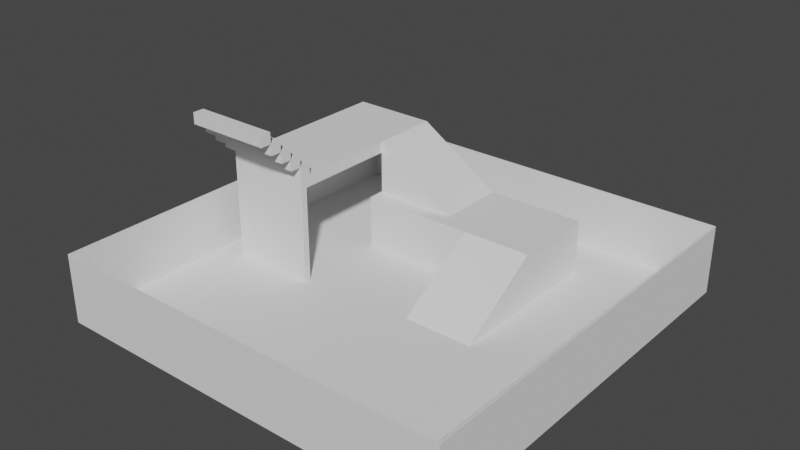 # Source: DefaultLevel.blend  (saved by Blender 2.91.10; exported with 4.5.12 LTS)
import bpy
from mathutils import Matrix  # noqa: F401  (used for matrix-valued properties, if any)

bpy.ops.wm.read_factory_settings(use_empty=True)
scene = bpy.context.scene
scene.name = 'Scene'

# ---- collections
col_walls = bpy.data.collections.new('Walls'); scene.collection.children.link(col_walls)
col_obsticles = bpy.data.collections.new('Obsticles'); scene.collection.children.link(col_obsticles)

# ---- world
world_world = bpy.data.worlds.new('World'); scene.world = world_world
world_world.use_nodes = True; world_world.node_tree.nodes.clear()
_N = world_world.node_tree.nodes; _L = world_world.node_tree.links
n0 = _N.new('ShaderNodeOutputWorld'); n0.name = 'World Output'; n0.location = (300, 300)
n1 = _N.new('ShaderNodeBackground'); n1.name = 'Background'; n1.location = (10, 300)
n1.inputs[0].default_value = (0.05088, 0.05088, 0.05088, 1.0)
_L.new(n1.outputs[0], n0.inputs[0])
n0.is_active_output = True
world_world.color = (0.05088, 0.05088, 0.05088)
world_world.use_sun_shadow = False
world_world.sun_shadow_jitter_overblur = 0.0

# ---- meshes
me_cube_002 = bpy.data.meshes.new('Cube.002')
me_cube_002.from_pydata([(-1.0, -1.0, -1.0), (-1.0, -1.0, 1.0), (-1.0, 1.0, -1.0), (-1.0, 1.0, 1.0), (1.0, -1.0, -1.0), (1.0, -1.0, 1.0), (1.0, 1.0, -1.0), (1.0, 1.0, 1.0)], [], [(0, 1, 3, 2), (2, 3, 7, 6), (6, 7, 5, 4), (4, 5, 1, 0), (2, 6, 4, 0), (7, 3, 1, 5)])
_uv = me_cube_002.uv_layers.new(name='UVMap')
_uv.uv.foreach_set('vector', [0.375, 0.0, 0.625, 0.0, 0.625, 0.25, 0.375, 0.25, 0.375, 0.25, 0.625, 0.25, 0.625, 0.5, 0.375, 0.5, 0.375, 0.5, 0.625, 0.5, 0.625, 0.75, 0.375, 0.75, 0.375, 0.75, 0.625, 0.75, 0.625, 1.0, 0.375, 1.0, 0.125, 0.5, 0.375, 0.5, 0.375, 0.75, 0.125, 0.75, 0.625, 0.5, 0.875, 0.5, 0.875, 0.75, 0.625, 0.75])
me_cube_002.use_remesh_fix_poles = True
me_cube_002.use_remesh_preserve_attributes = False
me_cube_002.use_mirror_vertex_groups = False
me_cube_002.update()
me_cube_004 = bpy.data.meshes.new('Cube.004')
me_cube_004.from_pydata([(-1.0, -1.0, -1.0), (-1.0, -1.0, 1.0), (-1.0, 1.0, -1.0), (-1.0, 1.0, 1.0), (1.0, -1.0, -1.0), (1.0, -1.0, 1.0), (1.0, 1.0, -1.0), (1.0, 1.0, 1.0)], [], [(0, 1, 3, 2), (2, 3, 7, 6), (6, 7, 5, 4), (4, 5, 1, 0), (2, 6, 4, 0), (7, 3, 1, 5)])
_uv = me_cube_004.uv_layers.new(name='UVMap')
_uv.uv.foreach_set('vector', [0.375, 0.0, 0.625, 0.0, 0.625, 0.25, 0.375, 0.25, 0.375, 0.25, 0.625, 0.25, 0.625, 0.5, 0.375, 0.5, 0.375, 0.5, 0.625, 0.5, 0.625, 0.75, 0.375, 0.75, 0.375, 0.75, 0.625, 0.75, 0.625, 1.0, 0.375, 1.0, 0.125, 0.5, 0.375, 0.5, 0.375, 0.75, 0.125, 0.75, 0.625, 0.5, 0.875, 0.5, 0.875, 0.75, 0.625, 0.75])
me_cube_004.use_remesh_fix_poles = True
me_cube_004.use_remesh_preserve_attributes = False
me_cube_004.use_mirror_vertex_groups = False
me_cube_004.update()
me_cube_005 = bpy.data.meshes.new('Cube.005')
me_cube_005.from_pydata([(-1.0, -1.0, -1.0), (-1.0, -1.0, 1.0), (-1.0, 1.0, -1.0), (-1.0, 1.0, 1.0), (1.0, -1.0, -1.0), (1.0, -1.0, 1.0), (1.0, 1.0, -1.0), (1.0, 1.0, 1.0)], [], [(0, 1, 3, 2), (2, 3, 7, 6), (6, 7, 5, 4), (4, 5, 1, 0), (2, 6, 4, 0), (7, 3, 1, 5)])
_uv = me_cube_005.uv_layers.new(name='UVMap')
_uv.uv.foreach_set('vector', [0.375, 0.0, 0.625, 0.0, 0.625, 0.25, 0.375, 0.25, 0.375, 0.25, 0.625, 0.25, 0.625, 0.5, 0.375, 0.5, 0.375, 0.5, 0.625, 0.5, 0.625, 0.75, 0.375, 0.75, 0.375, 0.75, 0.625, 0.75, 0.625, 1.0, 0.375, 1.0, 0.125, 0.5, 0.375, 0.5, 0.375, 0.75, 0.125, 0.75, 0.625, 0.5, 0.875, 0.5, 0.875, 0.75, 0.625, 0.75])
me_cube_005.use_remesh_fix_poles = True
me_cube_005.use_remesh_preserve_attributes = False
me_cube_005.use_mirror_vertex_groups = False
me_cube_005.update()
me_cube_006 = bpy.data.meshes.new('Cube.006')
me_cube_006.from_pydata([(-1.0, -1.0, -1.0), (-1.0, -1.0, 1.0), (-1.0, 1.0, -1.0), (-1.0, 1.0, 1.0), (1.0, -1.0, -1.0), (1.0, -1.0, 1.0), (1.0, 1.0, -1.0), (1.0, 1.0, 1.0)], [], [(0, 1, 3, 2), (2, 3, 7, 6), (6, 7, 5, 4), (4, 5, 1, 0), (2, 6, 4, 0), (7, 3, 1, 5)])
_uv = me_cube_006.uv_layers.new(name='UVMap')
_uv.uv.foreach_set('vector', [0.375, 0.0, 0.625, 0.0, 0.625, 0.25, 0.375, 0.25, 0.375, 0.25, 0.625, 0.25, 0.625, 0.5, 0.375, 0.5, 0.375, 0.5, 0.625, 0.5, 0.625, 0.75, 0.375, 0.75, 0.375, 0.75, 0.625, 0.75, 0.625, 1.0, 0.375, 1.0, 0.125, 0.5, 0.375, 0.5, 0.375, 0.75, 0.125, 0.75, 0.625, 0.5, 0.875, 0.5, 0.875, 0.75, 0.625, 0.75])
me_cube_006.use_remesh_fix_poles = True
me_cube_006.use_remesh_preserve_attributes = False
me_cube_006.use_mirror_vertex_groups = False
me_cube_006.update()
me_cube_003 = bpy.data.meshes.new('Cube.003')
me_cube_003.from_pydata([(-1.0, -1.0, -1.0), (-1.0, -1.0, 1.0), (-1.0, 1.0, -1.0), (-1.0, 1.0, 1.0), (1.0, -1.0, -1.0), (1.0, -1.0, 1.0), (1.0, 1.0, -1.0), (1.0, 1.0, 1.0)], [], [(0, 1, 3, 2), (2, 3, 7, 6), (6, 7, 5, 4), (4, 5, 1, 0), (2, 6, 4, 0), (7, 3, 1, 5)])
_uv = me_cube_003.uv_layers.new(name='UVMap')
_uv.uv.foreach_set('vector', [0.375, 0.0, 0.625, 0.0, 0.625, 0.25, 0.375, 0.25, 0.375, 0.25, 0.625, 0.25, 0.625, 0.5, 0.375, 0.5, 0.375, 0.5, 0.625, 0.5, 0.625, 0.75, 0.375, 0.75, 0.375, 0.75, 0.625, 0.75, 0.625, 1.0, 0.375, 1.0, 0.125, 0.5, 0.375, 0.5, 0.375, 0.75, 0.125, 0.75, 0.625, 0.5, 0.875, 0.5, 0.875, 0.75, 0.625, 0.75])
me_cube_003.use_remesh_fix_poles = True
me_cube_003.use_remesh_preserve_attributes = False
me_cube_003.use_mirror_vertex_groups = False
me_cube_003.update()
me_cube_007 = bpy.data.meshes.new('Cube.007')
me_cube_007.from_pydata([(-1.0, -1.0, -1.0), (-1.0, -1.0, 1.0), (-1.0, 1.0, -1.0), (-1.0, 1.0, 1.0), (1.0, -1.0, -1.0), (1.0, -1.0, 1.0), (1.0, 1.0, -1.0), (1.0, 1.0, 1.0)], [], [(0, 1, 3, 2), (2, 3, 7, 6), (6, 7, 5, 4), (4, 5, 1, 0), (2, 6, 4, 0), (7, 3, 1, 5)])
_uv = me_cube_007.uv_layers.new(name='UVMap')
_uv.uv.foreach_set('vector', [0.375, 0.0, 0.625, 0.0, 0.625, 0.25, 0.375, 0.25, 0.375, 0.25, 0.625, 0.25, 0.625, 0.5, 0.375, 0.5, 0.375, 0.5, 0.625, 0.5, 0.625, 0.75, 0.375, 0.75, 0.375, 0.75, 0.625, 0.75, 0.625, 1.0, 0.375, 1.0, 0.125, 0.5, 0.375, 0.5, 0.375, 0.75, 0.125, 0.75, 0.625, 0.5, 0.875, 0.5, 0.875, 0.75, 0.625, 0.75])
me_cube_007.use_remesh_fix_poles = True
me_cube_007.use_remesh_preserve_attributes = False
me_cube_007.use_mirror_vertex_groups = False
me_cube_007.update()
me_cube_001 = bpy.data.meshes.new('Cube.001')
me_cube_001.from_pydata([(-1.0, -1.0, -1.0), (-1.0, -1.0, -0.989), (-1.0, 1.0, -1.0), (-1.0, 1.0, 1.0), (1.0, -1.0, -1.0), (1.0, -1.0, -0.989), (1.0, 1.0, -1.0), (1.0, 1.0, 1.0)], [], [(0, 1, 3, 2), (2, 3, 7, 6), (6, 7, 5, 4), (4, 5, 1, 0), (2, 6, 4, 0), (7, 3, 1, 5)])
_uv = me_cube_001.uv_layers.new(name='UVMap')
_uv.uv.foreach_set('vector', [0.375, 0.0, 0.625, 0.0, 0.625, 0.25, 0.375, 0.25, 0.375, 0.25, 0.625, 0.25, 0.625, 0.5, 0.375, 0.5, 0.375, 0.5, 0.625, 0.5, 0.625, 0.75, 0.375, 0.75, 0.375, 0.75, 0.625, 0.75, 0.625, 1.0, 0.375, 1.0, 0.125, 0.5, 0.375, 0.5, 0.375, 0.75, 0.125, 0.75, 0.625, 0.5, 0.875, 0.5, 0.875, 0.75, 0.625, 0.75])
me_cube_001.use_remesh_fix_poles = True
me_cube_001.use_remesh_preserve_attributes = False
me_cube_001.use_mirror_vertex_groups = False
me_cube_001.update()
me_cube_010 = bpy.data.meshes.new('Cube.010')
me_cube_010.from_pydata([(-1.0, -1.0, -1.0), (-1.0, -1.0, 1.0), (-1.0, 1.0, -1.0), (-1.0, 1.0, 1.0), (1.0, -1.0, -1.0), (1.0, -1.0, 1.0), (1.0, 1.0, -1.0), (1.0, 1.0, 1.0)], [], [(0, 1, 3, 2), (2, 3, 7, 6), (6, 7, 5, 4), (4, 5, 1, 0), (2, 6, 4, 0), (7, 3, 1, 5)])
_uv = me_cube_010.uv_layers.new(name='UVMap')
_uv.uv.foreach_set('vector', [0.375, 0.0, 0.625, 0.0, 0.625, 0.25, 0.375, 0.25, 0.375, 0.25, 0.625, 0.25, 0.625, 0.5, 0.375, 0.5, 0.375, 0.5, 0.625, 0.5, 0.625, 0.75, 0.375, 0.75, 0.375, 0.75, 0.625, 0.75, 0.625, 1.0, 0.375, 1.0, 0.125, 0.5, 0.375, 0.5, 0.375, 0.75, 0.125, 0.75, 0.625, 0.5, 0.875, 0.5, 0.875, 0.75, 0.625, 0.75])
me_cube_010.use_remesh_fix_poles = True
me_cube_010.use_remesh_preserve_attributes = False
me_cube_010.use_mirror_vertex_groups = False
me_cube_010.update()
me_cube_011 = bpy.data.meshes.new('Cube.011')
me_cube_011.from_pydata([(-1.0, -1.0, -1.0), (-1.0, -1.0, 1.0), (-1.0, 1.0, -1.0), (-1.0, 1.0, 1.0), (1.0, -1.0, -1.0), (1.0, -1.0, 1.0), (1.0, 1.0, -1.0), (1.0, 1.0, 1.0)], [], [(0, 1, 3, 2), (2, 3, 7, 6), (6, 7, 5, 4), (4, 5, 1, 0), (2, 6, 4, 0), (7, 3, 1, 5)])
_uv = me_cube_011.uv_layers.new(name='UVMap')
_uv.uv.foreach_set('vector', [0.375, 0.0, 0.625, 0.0, 0.625, 0.25, 0.375, 0.25, 0.375, 0.25, 0.625, 0.25, 0.625, 0.5, 0.375, 0.5, 0.375, 0.5, 0.625, 0.5, 0.625, 0.75, 0.375, 0.75, 0.375, 0.75, 0.625, 0.75, 0.625, 1.0, 0.375, 1.0, 0.125, 0.5, 0.375, 0.5, 0.375, 0.75, 0.125, 0.75, 0.625, 0.5, 0.875, 0.5, 0.875, 0.75, 0.625, 0.75])
me_cube_011.use_remesh_fix_poles = True
me_cube_011.use_remesh_preserve_attributes = False
me_cube_011.use_mirror_vertex_groups = False
me_cube_011.update()
me_cube_012 = bpy.data.meshes.new('Cube.012')
me_cube_012.from_pydata([(-1.0, -1.0, -1.0), (-1.0, -1.0, 1.0), (-1.0, 1.0, -1.0), (-1.0, 1.0, 1.0), (1.0, -1.0, -1.0), (1.0, -1.0, 1.0), (1.0, 1.0, -1.0), (1.0, 1.0, 1.0)], [], [(0, 1, 3, 2), (2, 3, 7, 6), (6, 7, 5, 4), (4, 5, 1, 0), (2, 6, 4, 0), (7, 3, 1, 5)])
_uv = me_cube_012.uv_layers.new(name='UVMap')
_uv.uv.foreach_set('vector', [0.375, 0.0, 0.625, 0.0, 0.625, 0.25, 0.375, 0.25, 0.375, 0.25, 0.625, 0.25, 0.625, 0.5, 0.375, 0.5, 0.375, 0.5, 0.625, 0.5, 0.625, 0.75, 0.375, 0.75, 0.375, 0.75, 0.625, 0.75, 0.625, 1.0, 0.375, 1.0, 0.125, 0.5, 0.375, 0.5, 0.375, 0.75, 0.125, 0.75, 0.625, 0.5, 0.875, 0.5, 0.875, 0.75, 0.625, 0.75])
me_cube_012.use_remesh_fix_poles = True
me_cube_012.use_remesh_preserve_attributes = False
me_cube_012.use_mirror_vertex_groups = False
me_cube_012.update()
me_cube_014 = bpy.data.meshes.new('Cube.014')
me_cube_014.from_pydata([(-1.0, -1.0, -1.0), (-1.0, -1.0, 1.0), (-1.0, 1.0, -1.0), (-1.0, 1.0, 1.0), (1.0, -1.0, -1.0), (1.0, -1.0, 1.0), (1.0, 1.0, -1.0), (1.0, 1.0, 1.0)], [], [(0, 1, 3, 2), (2, 3, 7, 6), (6, 7, 5, 4), (4, 5, 1, 0), (2, 6, 4, 0), (7, 3, 1, 5)])
_uv = me_cube_014.uv_layers.new(name='UVMap')
_uv.uv.foreach_set('vector', [0.375, 0.0, 0.625, 0.0, 0.625, 0.25, 0.375, 0.25, 0.375, 0.25, 0.625, 0.25, 0.625, 0.5, 0.375, 0.5, 0.375, 0.5, 0.625, 0.5, 0.625, 0.75, 0.375, 0.75, 0.375, 0.75, 0.625, 0.75, 0.625, 1.0, 0.375, 1.0, 0.125, 0.5, 0.375, 0.5, 0.375, 0.75, 0.125, 0.75, 0.625, 0.5, 0.875, 0.5, 0.875, 0.75, 0.625, 0.75])
me_cube_014.use_remesh_fix_poles = True
me_cube_014.use_remesh_preserve_attributes = False
me_cube_014.use_mirror_vertex_groups = False
me_cube_014.update()
me_cube_013 = bpy.data.meshes.new('Cube.013')
me_cube_013.from_pydata([(-1.0, -1.0, -1.0), (-1.0, -1.0, 1.0), (-1.0, 1.0, -1.0), (-1.0, 1.0, 1.0), (1.0, -1.0, -1.0), (1.0, -1.0, 1.0), (1.0, 1.0, -1.0), (1.0, 1.0, 1.0)], [], [(0, 1, 3, 2), (2, 3, 7, 6), (6, 7, 5, 4), (4, 5, 1, 0), (2, 6, 4, 0), (7, 3, 1, 5)])
_uv = me_cube_013.uv_layers.new(name='UVMap')
_uv.uv.foreach_set('vector', [0.375, 0.0, 0.625, 0.0, 0.625, 0.25, 0.375, 0.25, 0.375, 0.25, 0.625, 0.25, 0.625, 0.5, 0.375, 0.5, 0.375, 0.5, 0.625, 0.5, 0.625, 0.75, 0.375, 0.75, 0.375, 0.75, 0.625, 0.75, 0.625, 1.0, 0.375, 1.0, 0.125, 0.5, 0.375, 0.5, 0.375, 0.75, 0.125, 0.75, 0.625, 0.5, 0.875, 0.5, 0.875, 0.75, 0.625, 0.75])
me_cube_013.use_remesh_fix_poles = True
me_cube_013.use_remesh_preserve_attributes = False
me_cube_013.use_mirror_vertex_groups = False
me_cube_013.update()
me_cube_015 = bpy.data.meshes.new('Cube.015')
me_cube_015.from_pydata([(-1.0, -1.0, -1.0), (-1.0, -1.0, 1.0), (-1.0, 1.0, -1.0), (-1.0, 1.0, 1.0), (1.0, -1.0, -1.0), (1.0, -1.0, 1.0), (1.0, 1.0, -1.0), (1.0, 1.0, 1.0)], [], [(0, 1, 3, 2), (2, 3, 7, 6), (6, 7, 5, 4), (4, 5, 1, 0), (2, 6, 4, 0), (7, 3, 1, 5)])
_uv = me_cube_015.uv_layers.new(name='UVMap')
_uv.uv.foreach_set('vector', [0.375, 0.0, 0.625, 0.0, 0.625, 0.25, 0.375, 0.25, 0.375, 0.25, 0.625, 0.25, 0.625, 0.5, 0.375, 0.5, 0.375, 0.5, 0.625, 0.5, 0.625, 0.75, 0.375, 0.75, 0.375, 0.75, 0.625, 0.75, 0.625, 1.0, 0.375, 1.0, 0.125, 0.5, 0.375, 0.5, 0.375, 0.75, 0.125, 0.75, 0.625, 0.5, 0.875, 0.5, 0.875, 0.75, 0.625, 0.75])
me_cube_015.use_remesh_fix_poles = True
me_cube_015.use_remesh_preserve_attributes = False
me_cube_015.use_mirror_vertex_groups = False
me_cube_015.update()
me_cube_016 = bpy.data.meshes.new('Cube.016')
me_cube_016.from_pydata([(-1.0, -1.0, -1.0), (-1.0, -1.0, 1.0), (-1.0, 1.0, -1.0), (-1.0, 1.0, 1.0), (1.0, -1.0, -1.0), (1.0, -1.0, 1.0), (1.0, 1.0, -1.0), (1.0, 1.0, 1.0)], [], [(0, 1, 3, 2), (2, 3, 7, 6), (6, 7, 5, 4), (4, 5, 1, 0), (2, 6, 4, 0), (7, 3, 1, 5)])
_uv = me_cube_016.uv_layers.new(name='UVMap')
_uv.uv.foreach_set('vector', [0.375, 0.0, 0.625, 0.0, 0.625, 0.25, 0.375, 0.25, 0.375, 0.25, 0.625, 0.25, 0.625, 0.5, 0.375, 0.5, 0.375, 0.5, 0.625, 0.5, 0.625, 0.75, 0.375, 0.75, 0.375, 0.75, 0.625, 0.75, 0.625, 1.0, 0.375, 1.0, 0.125, 0.5, 0.375, 0.5, 0.375, 0.75, 0.125, 0.75, 0.625, 0.5, 0.875, 0.5, 0.875, 0.75, 0.625, 0.75])
me_cube_016.use_remesh_fix_poles = True
me_cube_016.use_remesh_preserve_attributes = False
me_cube_016.use_mirror_vertex_groups = False
me_cube_016.update()
me_cube_009 = bpy.data.meshes.new('Cube.009')
me_cube_009.from_pydata([(-1.0, -1.0, -1.0), (-1.0, -1.0, -0.989), (-1.0, 1.0, -1.0), (-1.0, 1.0, 1.0), (1.0, -1.0, -1.0), (1.0, -1.0, -0.989), (1.0, 1.0, -1.0), (1.0, 1.0, 1.0)], [], [(0, 1, 3, 2), (2, 3, 7, 6), (6, 7, 5, 4), (4, 5, 1, 0), (2, 6, 4, 0), (7, 3, 1, 5)])
_uv = me_cube_009.uv_layers.new(name='UVMap')
_uv.uv.foreach_set('vector', [0.375, 0.0, 0.625, 0.0, 0.625, 0.25, 0.375, 0.25, 0.375, 0.25, 0.625, 0.25, 0.625, 0.5, 0.375, 0.5, 0.375, 0.5, 0.625, 0.5, 0.625, 0.75, 0.375, 0.75, 0.375, 0.75, 0.625, 0.75, 0.625, 1.0, 0.375, 1.0, 0.125, 0.5, 0.375, 0.5, 0.375, 0.75, 0.125, 0.75, 0.625, 0.5, 0.875, 0.5, 0.875, 0.75, 0.625, 0.75])
me_cube_009.use_remesh_fix_poles = True
me_cube_009.use_remesh_preserve_attributes = False
me_cube_009.use_mirror_vertex_groups = False
me_cube_009.update()

# ---- objects
ob_floor = bpy.data.objects.new('Floor', me_cube_002)
ob_wall_east = bpy.data.objects.new('Wall_East', me_cube_004)
ob_wall_north = bpy.data.objects.new('Wall_North', me_cube_005)
ob_wall_south = bpy.data.objects.new('Wall_South', me_cube_006)
ob_wall_west = bpy.data.objects.new('Wall_West', me_cube_003)
ob_jumpstart = bpy.data.objects.new('JumpStart', me_cube_007)
ob_incline_001 = bpy.data.objects.new('Incline.001', me_cube_001)
ob_ledge = bpy.data.objects.new('Ledge', me_cube_010)
ob_stair_001 = bpy.data.objects.new('Stair.001', me_cube_011)
ob_stair_002 = bpy.data.objects.new('Stair.002', me_cube_012)
ob_stair_004 = bpy.data.objects.new('Stair.004', me_cube_014)
ob_stair_003 = bpy.data.objects.new('Stair.003', me_cube_013)
ob_stair_005 = bpy.data.objects.new('Stair.005', me_cube_015)
ob_ledge_001 = bpy.data.objects.new('Ledge.001', me_cube_016)
ob_incline_002 = bpy.data.objects.new('Incline.002', me_cube_009)

# ---- transforms, parenting, visibility, modifiers, constraints
ob_floor.location = (0.001776, 0.002664, -0.01277)
ob_floor.scale = (6.307, 6.307, 0.08061)
ob_floor.lineart.crease_threshold = 0.0
ob_wall_east.location = (-6.3, -0.00911, 0.9822)
ob_wall_east.scale = (0.02105, 6.312, 1.064)
ob_wall_east.lineart.crease_threshold = 0.0
ob_wall_north.location = (-0.005079, 6.313, 0.9822)
ob_wall_north.rotation_euler = (0.0, -0.0, -1.569)
ob_wall_north.scale = (0.02106, 6.319, 1.064)
ob_wall_north.lineart.crease_threshold = 0.0
ob_wall_south.location = (0.0352, -6.315, 0.9822)
ob_wall_south.rotation_euler = (0.0, -0.0, 1.571)
ob_wall_south.scale = (0.0211, 6.329, 1.066)
ob_wall_south.lineart.crease_threshold = 0.0
ob_wall_west.location = (6.311, 0.00945, 0.9822)
ob_wall_west.scale = (0.02103, 6.308, 1.063)
ob_wall_west.lineart.crease_threshold = 0.0
ob_jumpstart.location = (0.01917, 3.377, 0.8785)
ob_jumpstart.scale = (2.859, 1.33, 0.8514)
ob_jumpstart.lineart.crease_threshold = 0.0
ob_incline_001.location = (-1.47, 3.623, 2.534)
ob_incline_001.rotation_euler = (0.0, -0.0, 1.57)
ob_incline_001.scale = (1.084, 1.34, 0.8573)
ob_incline_001.lineart.crease_threshold = 0.0
ob_ledge.location = (-4.141, 1.904, 3.217)
ob_ledge.rotation_euler = (0.0, -0.0, 1.57)
ob_ledge.scale = (2.806, 1.33, 0.1748)
ob_ledge.lineart.crease_threshold = 0.0
ob_stair_001.location = (-4.141, -0.7272, 3.563)
ob_stair_001.rotation_euler = (0.0, -0.0, 1.57)
ob_stair_001.scale = (0.1777, 1.33, 0.1748)
ob_stair_001.lineart.crease_threshold = 0.0
ob_stair_002.location = (-4.141, -1.081, 3.912)
ob_stair_002.rotation_euler = (0.0, -0.0, 1.57)
ob_stair_002.scale = (0.1777, 1.33, 0.1748)
ob_stair_002.lineart.crease_threshold = 0.0
ob_stair_004.location = (-4.141, -1.434, 4.258)
ob_stair_004.rotation_euler = (0.0, -0.0, 1.57)
ob_stair_004.scale = (0.1777, 1.33, 0.1748)
ob_stair_004.lineart.crease_threshold = 0.0
ob_stair_003.location = (-4.141, -1.788, 4.607)
ob_stair_003.rotation_euler = (0.0, -0.0, 1.57)
ob_stair_003.scale = (0.1777, 1.33, 0.1748)
ob_stair_003.lineart.crease_threshold = 0.0
ob_stair_005.location = (-4.141, -2.144, 4.956)
ob_stair_005.rotation_euler = (0.0, -0.0, 1.57)
ob_stair_005.scale = (0.1777, 1.33, 0.1748)
ob_stair_005.lineart.crease_threshold = 0.0
ob_ledge_001.location = (-4.141, -0.8036, 1.538)
ob_ledge_001.rotation_euler = (0.0, -0.0, 1.57)
ob_ledge_001.scale = (0.1018, 1.33, 1.514)
ob_ledge_001.lineart.crease_threshold = 0.0
ob_incline_002.location = (1.794, 0.712, 0.8746)
ob_incline_002.scale = (1.084, 1.34, 0.8573)
ob_incline_002.lineart.crease_threshold = 0.0

# ---- collection membership
scene.collection.objects.link(ob_floor)
col_walls.objects.link(ob_wall_east)
col_walls.objects.link(ob_wall_north)
col_walls.objects.link(ob_wall_south)
col_walls.objects.link(ob_wall_west)
col_obsticles.objects.link(ob_jumpstart)
col_obsticles.objects.link(ob_incline_001)
col_obsticles.objects.link(ob_ledge)
col_obsticles.objects.link(ob_stair_001)
col_obsticles.objects.link(ob_stair_002)
col_obsticles.objects.link(ob_stair_004)
col_obsticles.objects.link(ob_stair_003)
col_obsticles.objects.link(ob_stair_005)
col_obsticles.objects.link(ob_ledge_001)
col_obsticles.objects.link(ob_incline_002)

# ---- scene / render settings (as saved in the file)
scene.frame_start = 1; scene.frame_end = 250; scene.frame_set(0)
scene.render.engine = 'BLENDER_EEVEE_NEXT'
scene.cycles.use_denoising = False
scene.cycles.samples = 128
scene.cycles.sampling_pattern = 'TABULATED_SOBOL'
scene.cycles.use_adaptive_sampling = False
scene.cycles.use_light_tree = False
scene.view_settings.view_transform = 'Filmic'
bpy.context.view_layer.update()

# ---- added for rendering (the .blend has no active camera and no usable light): camera, sun
cam_auto = bpy.data.cameras.new('AutoCamera')
cam_auto.lens = 50.0
cam_auto.sensor_width = 36.0
cam_auto.clip_end = 1000.0
ob_auto_camera = bpy.data.objects.new('AutoCamera', cam_auto)
scene.collection.objects.link(ob_auto_camera)
ob_auto_camera.location = (17.3068, -20.7397, 16.3479)
ob_auto_camera.rotation_euler = (1.09748, -7.21219e-08, 0.694738)
scene.camera = ob_auto_camera
light_auto_sun = bpy.data.lights.new('AutoSun', 'SUN')
light_auto_sun.energy = 3.0
light_auto_sun.angle = 0.0523599
ob_auto_sun = bpy.data.objects.new('AutoSun', light_auto_sun)
scene.collection.objects.link(ob_auto_sun)
ob_auto_sun.rotation_euler = (0.872665, 0.174533, 0.523599)
bpy.context.view_layer.update()
